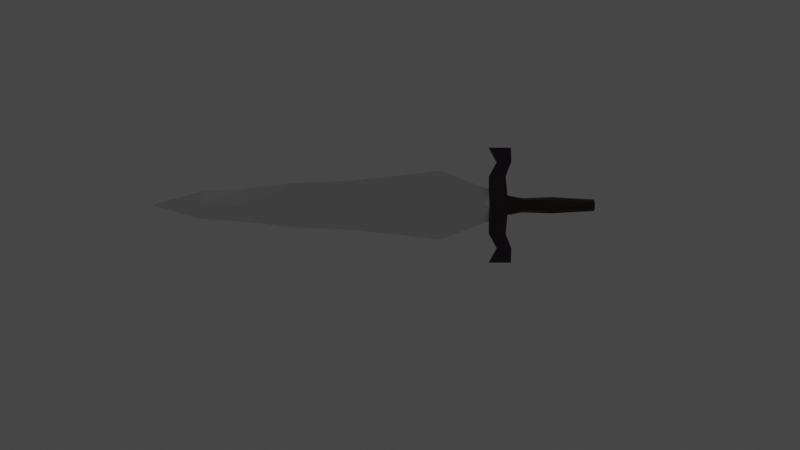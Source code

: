 # Source: Sword.blend  (saved by Blender 2.80.75; exported with 4.5.12 LTS)
import bpy
from mathutils import Matrix  # noqa: F401  (used for matrix-valued properties, if any)

bpy.ops.wm.read_factory_settings(use_empty=True)
scene = bpy.context.scene
scene.name = 'Scene'

# ---- collections
col_collection = bpy.data.collections.new('Collection'); scene.collection.children.link(col_collection)

# ---- materials (node trees are filled in below, after node groups)
mat_material = bpy.data.materials.new('Material')
mat_material.alpha_threshold = 0.0
mat_material.use_transparent_shadow = False
mat_material.line_color = (0.0, 0.0, 0.0, 1.0)
mat_material_001 = bpy.data.materials.new('Material.001')
mat_material_001.use_transparent_shadow = False
mat_material_003 = bpy.data.materials.new('Material.003')
mat_material_003.use_transparent_shadow = False

# ---- material node trees
mat_material.use_nodes = True; mat_material.node_tree.nodes.clear()
_N = mat_material.node_tree.nodes; _L = mat_material.node_tree.links
n0 = _N.new('ShaderNodeOutputMaterial'); n0.name = 'Material Output'; n0.location = (300, 300)
n1 = _N.new('ShaderNodeBsdfPrincipled'); n1.name = 'Principled BSDF'; n1.location = (10, 300)
n1.distribution = 'GGX'
n1.subsurface_method = 'BURLEY'
n1.inputs[2].default_value = 0.4
n1.inputs[3].default_value = 1.45
n1.inputs[27].default_value = (0.0, 0.0, 0.0, 1.0)
n1.inputs[28].default_value = 1.0
_L.new(n1.outputs[0], n0.inputs[0])
n0.is_active_output = True
mat_material_001.use_nodes = True; mat_material_001.node_tree.nodes.clear()
_N = mat_material_001.node_tree.nodes; _L = mat_material_001.node_tree.links
n0 = _N.new('ShaderNodeOutputMaterial'); n0.name = 'Material Output'; n0.location = (300, 300)
n1 = _N.new('ShaderNodeBsdfPrincipled'); n1.name = 'Principled BSDF'; n1.location = (10, 300)
n1.distribution = 'GGX'
n1.subsurface_method = 'BURLEY'
n1.inputs[0].default_value = (0.04203, 0.02463, 0.03996, 1.0)
n1.inputs[3].default_value = 1.45
n1.inputs[27].default_value = (0.0, 0.0, 0.0, 1.0)
n1.inputs[28].default_value = 1.0
_L.new(n1.outputs[0], n0.inputs[0])
n0.is_active_output = True
mat_material_003.use_nodes = True; mat_material_003.node_tree.nodes.clear()
_N = mat_material_003.node_tree.nodes; _L = mat_material_003.node_tree.links
n0 = _N.new('ShaderNodeOutputMaterial'); n0.name = 'Material Output'; n0.location = (300, 300)
n1 = _N.new('ShaderNodeBsdfPrincipled'); n1.name = 'Principled BSDF'; n1.location = (10, 300)
n1.distribution = 'GGX'
n1.subsurface_method = 'BURLEY'
n1.inputs[0].default_value = (0.04954, 0.02238, 0.004768, 1.0)
n1.inputs[3].default_value = 1.45
n1.inputs[27].default_value = (0.0, 0.0, 0.0, 1.0)
n1.inputs[28].default_value = 1.0
_L.new(n1.outputs[0], n0.inputs[0])
n0.is_active_output = True

# ---- world
world_world = bpy.data.worlds.new('World'); scene.world = world_world
world_world.use_nodes = True; world_world.node_tree.nodes.clear()
_N = world_world.node_tree.nodes; _L = world_world.node_tree.links
n0 = _N.new('ShaderNodeOutputWorld'); n0.name = 'World Output'; n0.location = (300, 300)
n1 = _N.new('ShaderNodeBackground'); n1.name = 'Background'; n1.location = (10, 300)
n1.inputs[0].default_value = (0.05088, 0.05088, 0.05088, 1.0)
_L.new(n1.outputs[0], n0.inputs[0])
n0.is_active_output = True
world_world.color = (0.05088, 0.05088, 0.05088)
world_world.use_sun_shadow = False
world_world.sun_shadow_jitter_overblur = 0.0

# ---- cameras
cam_camera = bpy.data.cameras.new('Camera')
cam_camera.clip_end = 100.0
cam_camera.ortho_scale = 7.314

# ---- lights
light_light_001 = bpy.data.lights.new('Light.001', 'POINT')
light_light_001.transmission_factor = 0.0
light_light_001.energy = 1000.0
light_light_001.shadow_soft_size = 0.1
light_light_001.shadow_maximum_resolution = 0.006
light_light_001.use_absolute_resolution = True
light_light = bpy.data.lights.new('Light', 'POINT')
light_light.transmission_factor = 0.0
light_light.energy = 1000.0
light_light.shadow_soft_size = 0.1
light_light.shadow_maximum_resolution = 0.006
light_light.use_absolute_resolution = True

# ---- meshes
me_cube = bpy.data.meshes.new('Cube')
me_cube.from_pydata([(-21.26, 0.04047, 0.001275), (-21.26, 0.04047, 5.96e-08), (-21.26, 5.96e-08, 0.003207), (-21.26, -2.292e-05, -0.0009172), (-10.32, 1.391, 5.96e-08), (-10.32, 5.96e-08, 0.4525), (-10.32, 5.96e-08, 5.96e-08), (-10.32, 1.391, 0.001275), (-4.658, 5.96e-08, 5.96e-08), (-4.658, 2.0, 0.001275), (-4.658, 2.0, 5.96e-08), (-4.658, 5.96e-08, 0.4525), (-15.79, 0.9748, 5.96e-08), (-15.79, 5.96e-08, 0.4525), (-15.79, 5.96e-08, 5.96e-08), (-15.79, 0.9748, 0.001275), (-7.487, 1.658, 5.96e-08), (-7.487, 5.96e-08, 0.4525), (-7.487, 5.96e-08, 5.96e-08), (-7.487, 1.658, 0.001275), (-1.829, 5.96e-08, 5.96e-08), (-1.829, 0.9118, 0.001275), (-1.829, 0.9118, 5.96e-08), (-1.829, 5.96e-08, 0.4525), (-13.05, 5.96e-08, 5.96e-08), (-13.05, 1.293, 0.001275), (-13.05, 1.293, 5.96e-08), (-13.05, 5.96e-08, 0.4525), (-18.52, 0.7865, 5.96e-08), (-18.52, 5.96e-08, 0.4525), (-18.52, 5.96e-08, 5.96e-08), (-18.52, 0.7865, 0.001275)], [], [(31, 0, 2, 29), (30, 29, 2, 3), (3, 2, 0, 1), (26, 25, 7, 4), (26, 4, 6, 24), (18, 17, 5, 6), (19, 7, 5, 17), (21, 9, 11, 23), (20, 23, 11, 8), (16, 19, 9, 10), (16, 10, 8, 18), (28, 12, 14, 30), (28, 31, 15, 12), (24, 27, 13, 14), (25, 15, 13, 27), (4, 16, 18, 6), (4, 7, 19, 16), (9, 19, 17, 11), (8, 11, 17, 18), (10, 9, 21, 22), (10, 22, 20, 8), (7, 25, 27, 5), (6, 5, 27, 24), (12, 26, 24, 14), (12, 15, 25, 26), (1, 0, 31, 28), (1, 28, 30, 3), (14, 13, 29, 30), (15, 31, 29, 13)])
_uv = me_cube.uv_layers.new(name='UVMap')
_uv.uv.foreach_set('vector', [0.5943, 0.0, 0.625, 0.0, 0.625, 0.25, 0.5943, 0.25, 0.375, 0.4693, 0.625, 0.4693, 0.625, 0.5, 0.375, 0.5, 0.375, 0.5, 0.625, 0.5, 0.625, 0.75, 0.375, 0.75, 0.625, 0.5922, 0.875, 0.5922, 0.875, 0.6229, 0.625, 0.6229, 0.4672, 0.75, 0.4979, 0.75, 0.4979, 1.0, 0.4672, 1.0, 0.375, 0.3453, 0.625, 0.3453, 0.625, 0.3771, 0.375, 0.3771, 0.4703, 0.0, 0.5021, 0.0, 0.5021, 0.25, 0.4703, 0.25, 0.4068, 0.0, 0.4385, 0.0, 0.4385, 0.25, 0.4068, 0.25, 0.375, 0.2818, 0.625, 0.2818, 0.625, 0.3135, 0.375, 0.3135, 0.625, 0.6547, 0.875, 0.6547, 0.875, 0.6865, 0.625, 0.6865, 0.5297, 0.75, 0.5615, 0.75, 0.5615, 1.0, 0.5297, 1.0, 0.4057, 0.75, 0.4365, 0.75, 0.4365, 1.0, 0.4057, 1.0, 0.625, 0.5307, 0.875, 0.5307, 0.875, 0.5615, 0.625, 0.5615, 0.375, 0.4078, 0.625, 0.4078, 0.625, 0.4385, 0.375, 0.4385, 0.5328, 0.0, 0.5635, 0.0, 0.5635, 0.25, 0.5328, 0.25, 0.4979, 0.75, 0.5297, 0.75, 0.5297, 1.0, 0.4979, 1.0, 0.625, 0.6229, 0.875, 0.6229, 0.875, 0.6547, 0.625, 0.6547, 0.4385, 0.0, 0.4703, 0.0, 0.4703, 0.25, 0.4385, 0.25, 0.375, 0.3135, 0.625, 0.3135, 0.625, 0.3453, 0.375, 0.3453, 0.625, 0.6865, 0.875, 0.6865, 0.875, 0.7182, 0.625, 0.7182, 0.5615, 0.75, 0.5932, 0.75, 0.5932, 1.0, 0.5615, 1.0, 0.5021, 0.0, 0.5328, 0.0, 0.5328, 0.25, 0.5021, 0.25, 0.375, 0.3771, 0.625, 0.3771, 0.625, 0.4078, 0.375, 0.4078, 0.4365, 0.75, 0.4672, 0.75, 0.4672, 1.0, 0.4365, 1.0, 0.625, 0.5615, 0.875, 0.5615, 0.875, 0.5922, 0.625, 0.5922, 0.625, 0.5, 0.875, 0.5, 0.875, 0.5307, 0.625, 0.5307, 0.375, 0.75, 0.4057, 0.75, 0.4057, 1.0, 0.375, 1.0, 0.375, 0.4385, 0.625, 0.4385, 0.625, 0.4693, 0.375, 0.4693, 0.5635, 0.0, 0.5943, 0.0, 0.5943, 0.25, 0.5635, 0.25])
me_cube.materials.append(mat_material)
me_cube.use_remesh_preserve_volume = False
me_cube.use_remesh_preserve_attributes = False
me_cube.use_mirror_vertex_groups = False
me_cube.update()
me_cube_003 = bpy.data.meshes.new('Cube.003')
me_cube_003.from_pydata([(-1.0, -1.49e-08, -8.568e-08), (-1.0, -1.49e-08, 0.4468), (-1.0, 3.319, -8.568e-08), (-1.0, 3.319, 0.2373), (0.03585, -1.49e-08, -8.568e-08), (0.03585, -1.49e-08, 0.4163), (0.2578, 3.319, -8.568e-08), (0.2578, 3.319, 0.2373), (-1.0, 1.659, -8.568e-08), (-1.0, 1.659, 0.07218), (-0.05732, 1.659, -8.568e-08), (-0.05732, 1.659, 0.3113), (-1.0, 0.8297, -8.568e-08), (0.02651, 0.8297, 0.3113), (-1.0, 0.8297, 0.2561), (0.02651, 0.8297, -8.568e-08), (-0.5418, 2.489, 0.2663), (0.2578, 2.489, -8.568e-08), (-0.5418, 2.489, -8.568e-08), (0.2578, 2.489, 0.4163)], [], [(18, 16, 3, 2), (2, 3, 7, 6), (15, 13, 5, 4), (4, 5, 1, 0), (12, 15, 4, 0), (13, 14, 1, 5), (19, 16, 9, 11), (18, 17, 10, 8), (17, 19, 11, 10), (12, 14, 9, 8), (0, 1, 14, 12), (11, 9, 14, 13), (8, 10, 15, 12), (10, 11, 13, 15), (6, 7, 19, 17), (2, 6, 17, 18), (7, 3, 16, 19), (8, 9, 16, 18)])
_uv = me_cube_003.uv_layers.new(name='UVMap')
_uv.uv.foreach_set('vector', [0.375, 0.1875, 0.625, 0.1875, 0.625, 0.25, 0.375, 0.25, 0.375, 0.25, 0.625, 0.25, 0.625, 0.5, 0.375, 0.5, 0.375, 0.6875, 0.625, 0.6875, 0.625, 0.75, 0.375, 0.75, 0.375, 0.75, 0.625, 0.75, 0.625, 1.0, 0.375, 1.0, 0.125, 0.6875, 0.375, 0.6875, 0.375, 0.75, 0.125, 0.75, 0.625, 0.6875, 0.875, 0.6875, 0.875, 0.75, 0.625, 0.75, 0.625, 0.5625, 0.875, 0.5625, 0.875, 0.625, 0.625, 0.625, 0.125, 0.5625, 0.375, 0.5625, 0.375, 0.625, 0.125, 0.625, 0.375, 0.5625, 0.625, 0.5625, 0.625, 0.625, 0.375, 0.625, 0.375, 0.0625, 0.625, 0.0625, 0.625, 0.125, 0.375, 0.125, 0.375, 0.0, 0.625, 0.0, 0.625, 0.0625, 0.375, 0.0625, 0.625, 0.625, 0.875, 0.625, 0.875, 0.6875, 0.625, 0.6875, 0.125, 0.625, 0.375, 0.625, 0.375, 0.6875, 0.125, 0.6875, 0.375, 0.625, 0.625, 0.625, 0.625, 0.6875, 0.375, 0.6875, 0.375, 0.5, 0.625, 0.5, 0.625, 0.5625, 0.375, 0.5625, 0.125, 0.5, 0.375, 0.5, 0.375, 0.5625, 0.125, 0.5625, 0.625, 0.5, 0.875, 0.5, 0.875, 0.5625, 0.625, 0.5625, 0.375, 0.125, 0.625, 0.125, 0.625, 0.1875, 0.375, 0.1875])
me_cube_003.materials.append(mat_material_001)
me_cube_003.use_remesh_preserve_volume = False
me_cube_003.use_remesh_preserve_attributes = False
me_cube_003.use_mirror_vertex_groups = False
me_cube_003.update()
me_cube_004 = bpy.data.meshes.new('Cube.004')
me_cube_004.from_pydata([(-1.0, 5.96e-08, 5.96e-08), (-1.0, 5.96e-08, 0.417), (-1.0, 0.5735, 5.96e-08), (-1.0, 0.5735, 0.3427), (4.047, 5.96e-08, 5.96e-08), (4.047, 5.96e-08, 0.3923), (4.047, 0.342, 5.96e-08), (4.047, 0.2185, 0.2865), (0.7826, 0.4473, 5.96e-08), (0.7826, 0.3306, 0.3267), (0.7826, 5.96e-08, 5.96e-08), (0.7826, 5.96e-08, 0.3923), (1.674, 0.298, 0.2201), (1.674, 5.96e-08, 5.96e-08), (1.674, 0.4746, 5.96e-08), (1.674, 5.96e-08, 0.3923), (-0.1087, 0.4204, 5.96e-08), (-0.1087, 5.96e-08, 0.3923), (-0.1087, 0.3249, 0.3923), (-0.1087, 5.96e-08, 5.96e-08), (2.655, 0.2449, 0.2281), (2.655, 5.96e-08, 5.96e-08), (2.655, 0.4083, 5.96e-08), (2.655, 5.96e-08, 0.3923)], [], [(0, 1, 3, 2), (22, 20, 7, 6), (6, 7, 5, 4), (19, 17, 1, 0), (22, 6, 4, 21), (18, 3, 1, 17), (12, 9, 11, 15), (16, 8, 10, 19), (13, 15, 11, 10), (16, 18, 9, 8), (21, 23, 15, 13), (20, 12, 15, 23), (8, 14, 13, 10), (8, 9, 12, 14), (2, 3, 18, 16), (2, 16, 19, 0), (9, 18, 17, 11), (10, 11, 17, 19), (7, 20, 23, 5), (4, 5, 23, 21), (14, 22, 21, 13), (14, 12, 20, 22)])
_uv = me_cube_004.uv_layers.new(name='UVMap')
_uv.uv.foreach_set('vector', [0.375, 0.0, 0.625, 0.0, 0.625, 0.25, 0.375, 0.25, 0.375, 0.4688, 0.625, 0.4688, 0.625, 0.5, 0.375, 0.5, 0.375, 0.5, 0.625, 0.5, 0.625, 0.75, 0.375, 0.75, 0.375, 0.9375, 0.625, 0.9375, 0.625, 1.0, 0.375, 1.0, 0.3438, 0.5, 0.375, 0.5, 0.375, 0.75, 0.3438, 0.75, 0.8125, 0.5, 0.875, 0.5, 0.875, 0.75, 0.8125, 0.75, 0.6875, 0.5, 0.75, 0.5, 0.75, 0.75, 0.6875, 0.75, 0.1875, 0.5, 0.25, 0.5, 0.25, 0.75, 0.1875, 0.75, 0.375, 0.8125, 0.625, 0.8125, 0.625, 0.875, 0.375, 0.875, 0.375, 0.3125, 0.625, 0.3125, 0.625, 0.375, 0.375, 0.375, 0.375, 0.7812, 0.625, 0.7812, 0.625, 0.8125, 0.375, 0.8125, 0.6562, 0.5, 0.6875, 0.5, 0.6875, 0.75, 0.6562, 0.75, 0.25, 0.5, 0.3125, 0.5, 0.3125, 0.75, 0.25, 0.75, 0.375, 0.375, 0.625, 0.375, 0.625, 0.4375, 0.375, 0.4375, 0.375, 0.25, 0.625, 0.25, 0.625, 0.3125, 0.375, 0.3125, 0.125, 0.5, 0.1875, 0.5, 0.1875, 0.75, 0.125, 0.75, 0.75, 0.5, 0.8125, 0.5, 0.8125, 0.75, 0.75, 0.75, 0.375, 0.875, 0.625, 0.875, 0.625, 0.9375, 0.375, 0.9375, 0.625, 0.5, 0.6562, 0.5, 0.6562, 0.75, 0.625, 0.75, 0.375, 0.75, 0.625, 0.75, 0.625, 0.7812, 0.375, 0.7812, 0.3125, 0.5, 0.3438, 0.5, 0.3438, 0.75, 0.3125, 0.75, 0.375, 0.4375, 0.625, 0.4375, 0.625, 0.4688, 0.375, 0.4688])
me_cube_004.materials.append(mat_material_003)
me_cube_004.use_remesh_preserve_volume = False
me_cube_004.use_remesh_preserve_attributes = False
me_cube_004.use_mirror_vertex_groups = False
me_cube_004.update()

# ---- objects
ob_light_001 = bpy.data.objects.new('Light.001', light_light_001)
ob_blade = bpy.data.objects.new('Blade', me_cube)
ob_light = bpy.data.objects.new('Light', light_light)
ob_camera = bpy.data.objects.new('Camera', cam_camera)
ob_guard = bpy.data.objects.new('Guard', me_cube_003)
ob_handle = bpy.data.objects.new('Handle', me_cube_004)

# ---- transforms, parenting, visibility, modifiers, constraints
ob_light_001.location = (-21.23, 7.555, -5.367)
ob_light_001.rotation_euler = (0.6503, 0.05522, 1.866)
ob_light_001.lock_rotations_4d = False
ob_light_001.empty_display_type = 'ARROWS'
ob_light_001.color = (0.0, 0.0, 0.0, 0.0)
ob_light_001.lineart.crease_threshold = 0.0
ob_blade.location = (2.835, 0.0, 0.0)
ob_blade.lock_rotations_4d = False
ob_blade.empty_display_type = 'ARROWS'
ob_blade.lineart.crease_threshold = 0.0
_m = ob_blade.modifiers.new('Mirror', 'MIRROR')
_m.use_axis = (False, True, True)
ob_light.location = (-2.507, 14.33, -5.367)
ob_light.rotation_euler = (0.6503, 0.05522, 1.866)
ob_light.lock_rotations_4d = False
ob_light.empty_display_type = 'ARROWS'
ob_light.color = (0.0, 0.0, 0.0, 0.0)
ob_light.lineart.crease_threshold = 0.0
ob_camera.location = (-4.146, -1.143, 64.32)
ob_camera.lock_rotations_4d = False
ob_camera.empty_display_type = 'ARROWS'
ob_camera.color = (0.0, 0.0, 0.0, 0.0)
ob_camera.display_type = 'WIRE'
ob_camera.lineart.crease_threshold = 0.0
ob_guard.location = (1.999, 0.0, 0.0)
ob_guard.lineart.crease_threshold = 0.0
_m = ob_guard.modifiers.new('Mirror', 'MIRROR')
_m.use_axis = (False, True, True)
ob_handle.location = (3.028, 0.0, 0.0)
ob_handle.lineart.crease_threshold = 0.0
_m = ob_handle.modifiers.new('Mirror', 'MIRROR')
_m.use_axis = (False, True, True)

# ---- collection membership
scene.collection.objects.link(ob_light_001)
col_collection.objects.link(ob_blade)
col_collection.objects.link(ob_light)
col_collection.objects.link(ob_camera)
col_collection.objects.link(ob_guard)
col_collection.objects.link(ob_handle)

# ---- scene / render settings (as saved in the file)
scene.camera = ob_camera
scene.frame_start = 1; scene.frame_end = 250; scene.frame_set(1)
scene.render.engine = 'BLENDER_EEVEE_NEXT'
scene.cycles.use_denoising = False
scene.cycles.samples = 128
scene.cycles.sampling_pattern = 'TABULATED_SOBOL'
scene.cycles.use_adaptive_sampling = False
scene.cycles.use_light_tree = False
scene.view_settings.view_transform = 'Filmic'
bpy.context.view_layer.update()
